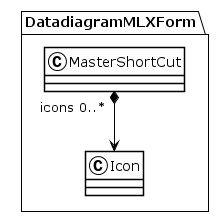

The diagram above was rendered by PlantUML. Its source (embedded in the PNG):
@startuml
!theme plain
package DatadiagramMLXForm {
class MasterShortCut {
}
MasterShortCut "icons 0..*" *--> Icon
class Icon {
}
}
@enduml